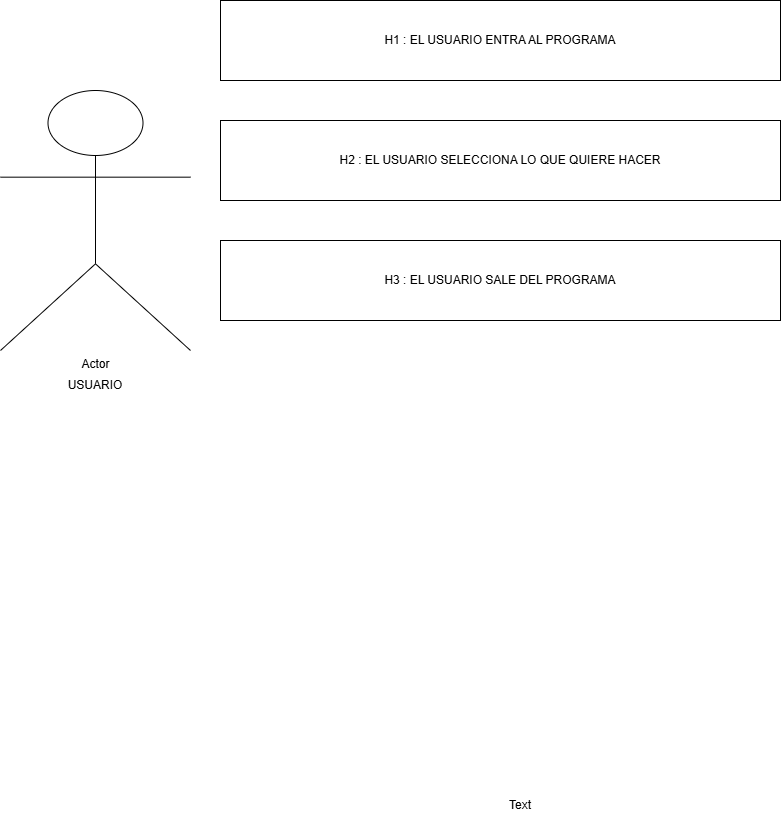

The diagram above was exported from draw.io. Its source (the exported page's mxGraphModel, read from the mxfile embedded in the PNG):
<mxGraphModel dx="864" dy="1637" grid="1" gridSize="10" guides="1" tooltips="1" connect="1" arrows="1" fold="1" page="1" pageScale="1" pageWidth="827" pageHeight="1169" math="0" shadow="0">
  <root>
    <mxCell id="0" />
    <mxCell id="1" parent="0" />
    <mxCell id="Waz1ZMp-u0q-KFECD0Hb-1" parent="1" style="shape=umlActor;verticalLabelPosition=bottom;verticalAlign=top;html=1;" value="Actor" vertex="1">
      <mxGeometry height="260" width="190" x="20" y="-390" as="geometry" />
    </mxCell>
    <mxCell id="Waz1ZMp-u0q-KFECD0Hb-2" parent="1" style="text;html=1;whiteSpace=wrap;strokeColor=none;fillColor=none;align=center;verticalAlign=middle;rounded=0;" value="Text" vertex="1">
      <mxGeometry height="30" width="60" x="510" y="310" as="geometry" />
    </mxCell>
    <mxCell id="Waz1ZMp-u0q-KFECD0Hb-3" parent="1" style="rounded=0;whiteSpace=wrap;html=1;" value="H1 : EL USUARIO ENTRA AL PROGRAMA" vertex="1">
      <mxGeometry height="80" width="560" x="240" y="-480" as="geometry" />
    </mxCell>
    <mxCell id="Waz1ZMp-u0q-KFECD0Hb-4" parent="1" style="rounded=0;whiteSpace=wrap;html=1;" value="H2 : EL USUARIO SELECCIONA LO QUE QUIERE HACER" vertex="1">
      <mxGeometry height="80" width="560" x="240" y="-360" as="geometry" />
    </mxCell>
    <mxCell id="Waz1ZMp-u0q-KFECD0Hb-5" parent="1" style="rounded=0;whiteSpace=wrap;html=1;" value="H3 : EL USUARIO SALE DEL PROGRAMA" vertex="1">
      <mxGeometry height="80" width="560" x="240" y="-240" as="geometry" />
    </mxCell>
    <mxCell id="Waz1ZMp-u0q-KFECD0Hb-6" parent="1" style="text;html=1;whiteSpace=wrap;strokeColor=none;fillColor=none;align=center;verticalAlign=middle;rounded=0;" value="USUARIO" vertex="1">
      <mxGeometry height="30" width="60" x="85" y="-110" as="geometry" />
    </mxCell>
  </root>
</mxGraphModel>